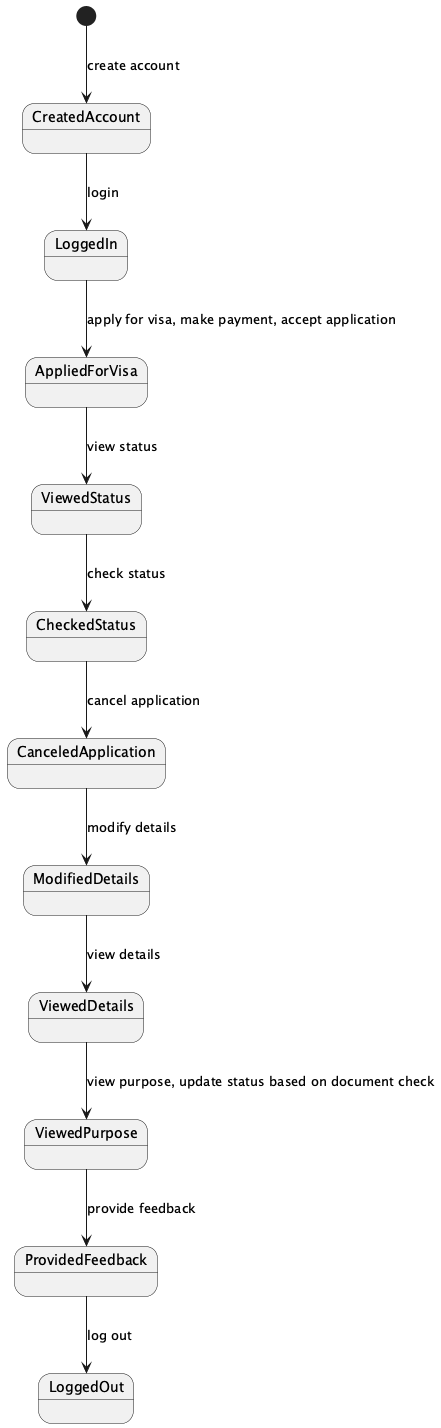

The diagram above was rendered by PlantUML. Its source (embedded in the PNG):
@startuml

[*] --> CreatedAccount : create account
CreatedAccount --> LoggedIn : login
LoggedIn --> AppliedForVisa : apply for visa, make payment, accept application
AppliedForVisa --> ViewedStatus : view status
ViewedStatus --> CheckedStatus : check status
CheckedStatus --> CanceledApplication : cancel application
CanceledApplication --> ModifiedDetails : modify details
ModifiedDetails --> ViewedDetails : view details
ViewedDetails --> ViewedPurpose : view purpose, update status based on document check
ViewedPurpose --> ProvidedFeedback : provide feedback
ProvidedFeedback --> LoggedOut : log out

@enduml